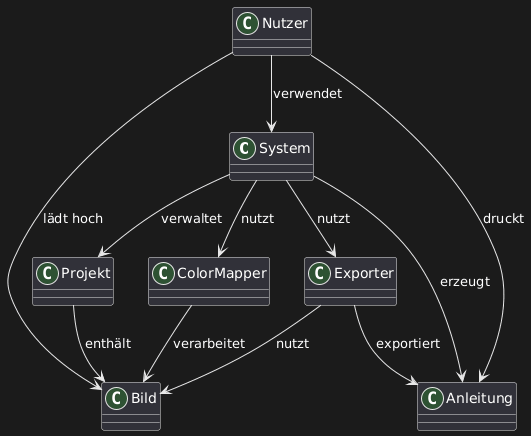

The diagram above was rendered by PlantUML. Its source (embedded in the PNG):
@startuml
' --- Klassen ---
class System
class Nutzer
class Projekt
class Bild
class ColorMapper
class Exporter
class Anleitung

' --- Beziehungen ---

' Nutzer interagiert mit System
Nutzer --> System : verwendet

' Nutzer lädt Bild hoch
Nutzer --> Bild : lädt hoch

' Programm erstellt und verwaltet Projekte
System --> Projekt : verwaltet

' Projekt enthält ein Bild
Projekt --> Bild : enthält

' Programm verwendet ColorMapper zur\nBildverarbeitung
System --> ColorMapper : nutzt

' ColorMapper verarbeitet das Bild
ColorMapper --> Bild : verarbeitet

' Programm erzeugt Anleitung über Projekt
System --> Anleitung : erzeugt

' Exporter exportiert die erzeugte Anleitung
Exporter --> Anleitung : exportiert

' Programm nutzt Exporter für den Exportvorgang
System --> Exporter : nutzt

' Exporter nutzt Bild für den Exportvorgang
Exporter --> Bild : nutzt

' Programm nutzt Exporter für den Exportvorgang
Nutzer --> Anleitung : druckt
@enduml